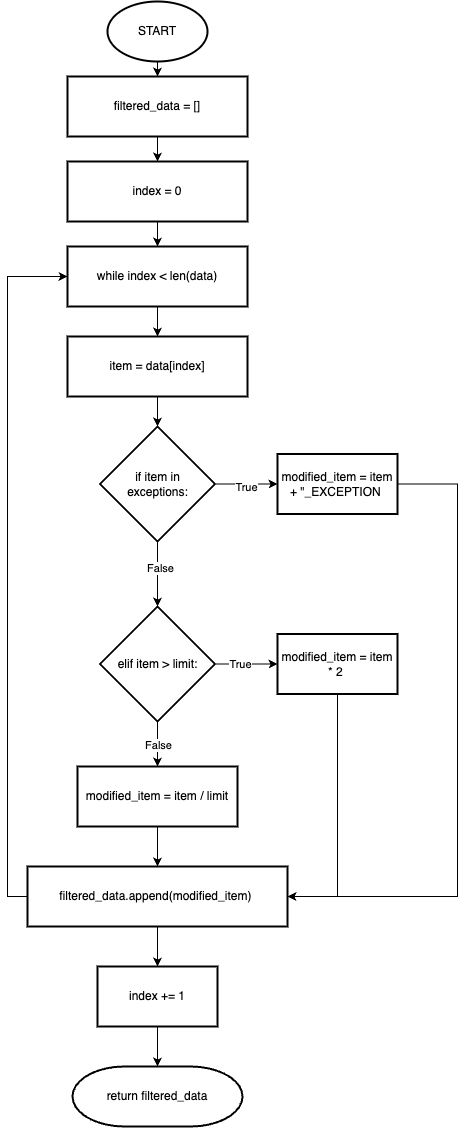

The diagram above was exported from draw.io. Its source (the exported page's mxGraphModel, read from the mxfile embedded in the PNG):
<mxGraphModel dx="2726" dy="1594" grid="1" gridSize="10" guides="1" tooltips="1" connect="1" arrows="1" fold="1" page="1" pageScale="1" pageWidth="4000" pageHeight="2000" math="0" shadow="0">
  <root>
    <mxCell id="0" />
    <mxCell id="1" parent="0" />
    <mxCell id="2" value="" style="edgeStyle=orthogonalEdgeStyle;rounded=0;orthogonalLoop=1;jettySize=auto;html=1;" edge="1" source="3" target="5" parent="1">
      <mxGeometry relative="1" as="geometry" />
    </mxCell>
    <mxCell id="3" value="START" style="strokeWidth=2;html=1;shape=mxgraph.flowchart.start_1;whiteSpace=wrap;" vertex="1" parent="1">
      <mxGeometry x="2620" y="75" width="100" height="60" as="geometry" />
    </mxCell>
    <mxCell id="4" value="" style="edgeStyle=orthogonalEdgeStyle;rounded=0;orthogonalLoop=1;jettySize=auto;html=1;" edge="1" source="5" target="7" parent="1">
      <mxGeometry relative="1" as="geometry" />
    </mxCell>
    <mxCell id="5" value="filtered_data = []" style="whiteSpace=wrap;html=1;strokeWidth=2;align=center;" vertex="1" parent="1">
      <mxGeometry x="2580" y="150" width="180" height="60" as="geometry" />
    </mxCell>
    <mxCell id="6" value="" style="edgeStyle=orthogonalEdgeStyle;rounded=0;orthogonalLoop=1;jettySize=auto;html=1;" edge="1" source="7" target="9" parent="1">
      <mxGeometry relative="1" as="geometry" />
    </mxCell>
    <mxCell id="7" value="index = 0" style="whiteSpace=wrap;html=1;strokeWidth=2;align=center;" vertex="1" parent="1">
      <mxGeometry x="2580" y="235" width="180" height="60" as="geometry" />
    </mxCell>
    <mxCell id="8" value="" style="edgeStyle=orthogonalEdgeStyle;rounded=0;orthogonalLoop=1;jettySize=auto;html=1;" edge="1" source="9" target="11" parent="1">
      <mxGeometry relative="1" as="geometry" />
    </mxCell>
    <mxCell id="9" value="while index &amp;lt; len(data)" style="whiteSpace=wrap;html=1;strokeWidth=2;align=center;" vertex="1" parent="1">
      <mxGeometry x="2580" y="320" width="180" height="60" as="geometry" />
    </mxCell>
    <mxCell id="10" value="" style="edgeStyle=orthogonalEdgeStyle;rounded=0;orthogonalLoop=1;jettySize=auto;html=1;" edge="1" source="11" target="16" parent="1">
      <mxGeometry relative="1" as="geometry" />
    </mxCell>
    <mxCell id="11" value="item = data[index]" style="whiteSpace=wrap;html=1;strokeWidth=2;align=center;" vertex="1" parent="1">
      <mxGeometry x="2580" y="410" width="180" height="60" as="geometry" />
    </mxCell>
    <mxCell id="12" value="" style="edgeStyle=orthogonalEdgeStyle;rounded=0;orthogonalLoop=1;jettySize=auto;html=1;" edge="1" source="16" target="18" parent="1">
      <mxGeometry relative="1" as="geometry" />
    </mxCell>
    <mxCell id="13" value="True" style="edgeLabel;html=1;align=center;verticalAlign=middle;resizable=0;points=[];" vertex="1" connectable="0" parent="12">
      <mxGeometry x="-0.0667" y="-2" relative="1" as="geometry">
        <mxPoint x="1" as="offset" />
      </mxGeometry>
    </mxCell>
    <mxCell id="14" value="" style="edgeStyle=orthogonalEdgeStyle;rounded=0;orthogonalLoop=1;jettySize=auto;html=1;" edge="1" source="16" target="23" parent="1">
      <mxGeometry relative="1" as="geometry" />
    </mxCell>
    <mxCell id="15" value="False" style="edgeLabel;html=1;align=center;verticalAlign=middle;resizable=0;points=[];" vertex="1" connectable="0" parent="14">
      <mxGeometry x="-0.1795" y="2" relative="1" as="geometry">
        <mxPoint as="offset" />
      </mxGeometry>
    </mxCell>
    <mxCell id="16" value="if item in &lt;br&gt;exceptions:" style="rhombus;whiteSpace=wrap;html=1;strokeWidth=2;" vertex="1" parent="1">
      <mxGeometry x="2612.5" y="500" width="115" height="115" as="geometry" />
    </mxCell>
    <mxCell id="17" style="edgeStyle=orthogonalEdgeStyle;rounded=0;orthogonalLoop=1;jettySize=auto;html=1;" edge="1" source="18" parent="1">
      <mxGeometry relative="1" as="geometry">
        <mxPoint x="2800" y="970" as="targetPoint" />
        <Array as="points">
          <mxPoint x="2970" y="558" />
          <mxPoint x="2970" y="970" />
        </Array>
      </mxGeometry>
    </mxCell>
    <mxCell id="18" value="modified_item = item + &quot;_EXCEPTION&amp;nbsp;" style="whiteSpace=wrap;html=1;strokeWidth=2;" vertex="1" parent="1">
      <mxGeometry x="2790" y="527.5" width="120" height="60" as="geometry" />
    </mxCell>
    <mxCell id="19" value="" style="edgeStyle=orthogonalEdgeStyle;rounded=0;orthogonalLoop=1;jettySize=auto;html=1;" edge="1" source="23" target="25" parent="1">
      <mxGeometry relative="1" as="geometry" />
    </mxCell>
    <mxCell id="20" value="True" style="edgeLabel;html=1;align=center;verticalAlign=middle;resizable=0;points=[];" vertex="1" connectable="0" parent="19">
      <mxGeometry x="-0.2267" y="1" relative="1" as="geometry">
        <mxPoint x="1" as="offset" />
      </mxGeometry>
    </mxCell>
    <mxCell id="21" value="" style="edgeStyle=orthogonalEdgeStyle;rounded=0;orthogonalLoop=1;jettySize=auto;html=1;" edge="1" source="23" target="27" parent="1">
      <mxGeometry relative="1" as="geometry" />
    </mxCell>
    <mxCell id="22" value="False" style="edgeLabel;html=1;align=center;verticalAlign=middle;resizable=0;points=[];" vertex="1" connectable="0" parent="21">
      <mxGeometry x="-0.037" relative="1" as="geometry">
        <mxPoint as="offset" />
      </mxGeometry>
    </mxCell>
    <mxCell id="23" value="elif item &amp;gt; limit:" style="rhombus;whiteSpace=wrap;html=1;strokeWidth=2;" vertex="1" parent="1">
      <mxGeometry x="2612.5" y="680" width="115" height="115" as="geometry" />
    </mxCell>
    <mxCell id="24" style="edgeStyle=orthogonalEdgeStyle;rounded=0;orthogonalLoop=1;jettySize=auto;html=1;entryX=1;entryY=0.5;entryDx=0;entryDy=0;" edge="1" source="25" target="30" parent="1">
      <mxGeometry relative="1" as="geometry" />
    </mxCell>
    <mxCell id="25" value="modified_item = item * 2&amp;nbsp;" style="whiteSpace=wrap;html=1;strokeWidth=2;" vertex="1" parent="1">
      <mxGeometry x="2790" y="707.5" width="120" height="60" as="geometry" />
    </mxCell>
    <mxCell id="26" value="" style="edgeStyle=orthogonalEdgeStyle;rounded=0;orthogonalLoop=1;jettySize=auto;html=1;" edge="1" source="27" target="30" parent="1">
      <mxGeometry relative="1" as="geometry" />
    </mxCell>
    <mxCell id="27" value="modified_item = item / limit" style="whiteSpace=wrap;html=1;strokeWidth=2;" vertex="1" parent="1">
      <mxGeometry x="2590" y="840" width="160" height="60" as="geometry" />
    </mxCell>
    <mxCell id="28" value="" style="edgeStyle=orthogonalEdgeStyle;rounded=0;orthogonalLoop=1;jettySize=auto;html=1;" edge="1" source="30" target="32" parent="1">
      <mxGeometry relative="1" as="geometry" />
    </mxCell>
    <mxCell id="29" style="edgeStyle=orthogonalEdgeStyle;rounded=0;orthogonalLoop=1;jettySize=auto;html=1;entryX=0;entryY=0.5;entryDx=0;entryDy=0;" edge="1" source="30" target="9" parent="1">
      <mxGeometry relative="1" as="geometry">
        <Array as="points">
          <mxPoint x="2520" y="970" />
          <mxPoint x="2520" y="350" />
        </Array>
      </mxGeometry>
    </mxCell>
    <mxCell id="30" value="filtered_data.append(modified_item)&amp;nbsp;" style="whiteSpace=wrap;html=1;strokeWidth=2;" vertex="1" parent="1">
      <mxGeometry x="2540" y="940" width="260" height="60" as="geometry" />
    </mxCell>
    <mxCell id="31" style="edgeStyle=orthogonalEdgeStyle;rounded=0;orthogonalLoop=1;jettySize=auto;html=1;entryX=0.5;entryY=0;entryDx=0;entryDy=0;entryPerimeter=0;" edge="1" source="32" target="33" parent="1">
      <mxGeometry relative="1" as="geometry" />
    </mxCell>
    <mxCell id="32" value="index += 1" style="whiteSpace=wrap;html=1;strokeWidth=2;" vertex="1" parent="1">
      <mxGeometry x="2610" y="1040" width="120" height="60" as="geometry" />
    </mxCell>
    <mxCell id="33" value="return filtered_data" style="strokeWidth=2;html=1;shape=mxgraph.flowchart.terminator;whiteSpace=wrap;align=center;" vertex="1" parent="1">
      <mxGeometry x="2585" y="1140" width="170" height="60" as="geometry" />
    </mxCell>
  </root>
</mxGraphModel>